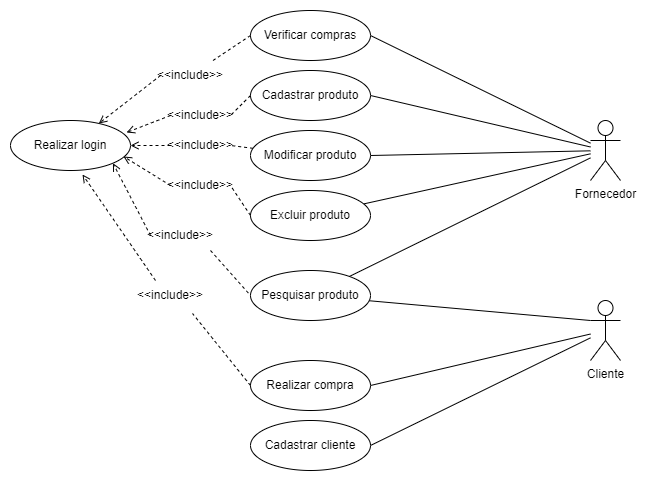

The diagram above was exported from draw.io. Its source (the exported page's mxGraphModel, read from the mxfile embedded in the PNG):
<mxGraphModel dx="1182" dy="582" grid="1" gridSize="10" guides="1" tooltips="1" connect="1" arrows="1" fold="1" page="1" pageScale="1" pageWidth="827" pageHeight="1169" math="0" shadow="0">
  <root>
    <mxCell id="0" />
    <mxCell id="1" parent="0" />
    <mxCell id="p_w-phxSxZSFm5LHLc8S-20" value="&lt;div&gt;Fornecedor&lt;/div&gt;" style="shape=umlActor;verticalLabelPosition=bottom;verticalAlign=top;html=1;outlineConnect=0;" parent="1" vertex="1">
      <mxGeometry x="620" y="150" width="30" height="60" as="geometry" />
    </mxCell>
    <mxCell id="p_w-phxSxZSFm5LHLc8S-21" value="Cliente" style="shape=umlActor;verticalLabelPosition=bottom;verticalAlign=top;html=1;outlineConnect=0;" parent="1" vertex="1">
      <mxGeometry x="620" y="330" width="30" height="60" as="geometry" />
    </mxCell>
    <mxCell id="p_w-phxSxZSFm5LHLc8S-40" style="rounded=0;orthogonalLoop=1;jettySize=auto;html=1;exitX=0;exitY=0.5;exitDx=0;exitDy=0;endArrow=open;endFill=0;dashed=1;entryX=0.967;entryY=0.24;entryDx=0;entryDy=0;startArrow=none;entryPerimeter=0;" parent="1" source="p_w-phxSxZSFm5LHLc8S-53" target="p_w-phxSxZSFm5LHLc8S-37" edge="1">
      <mxGeometry relative="1" as="geometry" />
    </mxCell>
    <mxCell id="p_w-phxSxZSFm5LHLc8S-66" style="edgeStyle=none;rounded=0;orthogonalLoop=1;jettySize=auto;html=1;exitX=1;exitY=0.5;exitDx=0;exitDy=0;endArrow=none;endFill=0;" parent="1" source="p_w-phxSxZSFm5LHLc8S-23" target="p_w-phxSxZSFm5LHLc8S-20" edge="1">
      <mxGeometry relative="1" as="geometry" />
    </mxCell>
    <mxCell id="p_w-phxSxZSFm5LHLc8S-23" value="Cadastrar produto" style="ellipse;whiteSpace=wrap;html=1;" parent="1" vertex="1">
      <mxGeometry x="280" y="100" width="120" height="50" as="geometry" />
    </mxCell>
    <mxCell id="p_w-phxSxZSFm5LHLc8S-41" style="rounded=0;orthogonalLoop=1;jettySize=auto;html=1;entryX=1;entryY=0.5;entryDx=0;entryDy=0;endArrow=open;endFill=0;dashed=1;startArrow=none;" parent="1" source="p_w-phxSxZSFm5LHLc8S-55" target="p_w-phxSxZSFm5LHLc8S-37" edge="1">
      <mxGeometry relative="1" as="geometry" />
    </mxCell>
    <mxCell id="p_w-phxSxZSFm5LHLc8S-67" style="edgeStyle=none;rounded=0;orthogonalLoop=1;jettySize=auto;html=1;exitX=1;exitY=0.5;exitDx=0;exitDy=0;endArrow=none;endFill=0;" parent="1" source="p_w-phxSxZSFm5LHLc8S-25" target="p_w-phxSxZSFm5LHLc8S-20" edge="1">
      <mxGeometry relative="1" as="geometry" />
    </mxCell>
    <mxCell id="p_w-phxSxZSFm5LHLc8S-25" value="Modificar produto" style="ellipse;whiteSpace=wrap;html=1;" parent="1" vertex="1">
      <mxGeometry x="280" y="160" width="120" height="50" as="geometry" />
    </mxCell>
    <mxCell id="p_w-phxSxZSFm5LHLc8S-42" style="rounded=0;orthogonalLoop=1;jettySize=auto;html=1;exitX=0;exitY=0.5;exitDx=0;exitDy=0;entryX=0.942;entryY=0.72;entryDx=0;entryDy=0;endArrow=open;endFill=0;dashed=1;startArrow=none;entryPerimeter=0;" parent="1" source="p_w-phxSxZSFm5LHLc8S-57" target="p_w-phxSxZSFm5LHLc8S-37" edge="1">
      <mxGeometry relative="1" as="geometry" />
    </mxCell>
    <mxCell id="p_w-phxSxZSFm5LHLc8S-68" style="edgeStyle=none;rounded=0;orthogonalLoop=1;jettySize=auto;html=1;endArrow=none;endFill=0;" parent="1" source="p_w-phxSxZSFm5LHLc8S-27" target="p_w-phxSxZSFm5LHLc8S-20" edge="1">
      <mxGeometry relative="1" as="geometry" />
    </mxCell>
    <mxCell id="p_w-phxSxZSFm5LHLc8S-27" value="Excluir produto" style="ellipse;whiteSpace=wrap;html=1;" parent="1" vertex="1">
      <mxGeometry x="280" y="220" width="120" height="50" as="geometry" />
    </mxCell>
    <mxCell id="p_w-phxSxZSFm5LHLc8S-73" style="edgeStyle=none;rounded=0;orthogonalLoop=1;jettySize=auto;html=1;exitX=1;exitY=0.5;exitDx=0;exitDy=0;endArrow=none;endFill=0;" parent="1" source="p_w-phxSxZSFm5LHLc8S-29" target="p_w-phxSxZSFm5LHLc8S-21" edge="1">
      <mxGeometry relative="1" as="geometry" />
    </mxCell>
    <mxCell id="p_w-phxSxZSFm5LHLc8S-74" style="edgeStyle=none;rounded=0;orthogonalLoop=1;jettySize=auto;html=1;exitX=0.25;exitY=0;exitDx=0;exitDy=0;entryX=0.6;entryY=1.08;entryDx=0;entryDy=0;entryPerimeter=0;endArrow=open;endFill=0;dashed=1;startArrow=none;" parent="1" source="p_w-phxSxZSFm5LHLc8S-75" target="p_w-phxSxZSFm5LHLc8S-37" edge="1">
      <mxGeometry relative="1" as="geometry" />
    </mxCell>
    <mxCell id="p_w-phxSxZSFm5LHLc8S-29" value="Realizar compra" style="ellipse;whiteSpace=wrap;html=1;" parent="1" vertex="1">
      <mxGeometry x="280" y="390" width="120" height="50" as="geometry" />
    </mxCell>
    <mxCell id="p_w-phxSxZSFm5LHLc8S-69" style="edgeStyle=none;rounded=0;orthogonalLoop=1;jettySize=auto;html=1;endArrow=none;endFill=0;" parent="1" source="p_w-phxSxZSFm5LHLc8S-32" target="p_w-phxSxZSFm5LHLc8S-20" edge="1">
      <mxGeometry relative="1" as="geometry" />
    </mxCell>
    <mxCell id="p_w-phxSxZSFm5LHLc8S-71" style="edgeStyle=none;rounded=0;orthogonalLoop=1;jettySize=auto;html=1;entryX=0;entryY=0.3333333333333333;entryDx=0;entryDy=0;entryPerimeter=0;endArrow=none;endFill=0;" parent="1" source="p_w-phxSxZSFm5LHLc8S-32" target="p_w-phxSxZSFm5LHLc8S-21" edge="1">
      <mxGeometry relative="1" as="geometry" />
    </mxCell>
    <mxCell id="p_w-phxSxZSFm5LHLc8S-32" value="Pesquisar produto" style="ellipse;whiteSpace=wrap;html=1;" parent="1" vertex="1">
      <mxGeometry x="280" y="300" width="120" height="50" as="geometry" />
    </mxCell>
    <mxCell id="p_w-phxSxZSFm5LHLc8S-72" style="edgeStyle=none;rounded=0;orthogonalLoop=1;jettySize=auto;html=1;exitX=1;exitY=0.5;exitDx=0;exitDy=0;endArrow=none;endFill=0;" parent="1" source="p_w-phxSxZSFm5LHLc8S-34" target="p_w-phxSxZSFm5LHLc8S-21" edge="1">
      <mxGeometry relative="1" as="geometry" />
    </mxCell>
    <mxCell id="p_w-phxSxZSFm5LHLc8S-34" value="Cadastrar cliente" style="ellipse;whiteSpace=wrap;html=1;" parent="1" vertex="1">
      <mxGeometry x="280" y="450" width="120" height="50" as="geometry" />
    </mxCell>
    <mxCell id="p_w-phxSxZSFm5LHLc8S-65" style="edgeStyle=none;rounded=0;orthogonalLoop=1;jettySize=auto;html=1;exitX=1;exitY=0.5;exitDx=0;exitDy=0;endArrow=none;endFill=0;" parent="1" source="p_w-phxSxZSFm5LHLc8S-36" target="p_w-phxSxZSFm5LHLc8S-20" edge="1">
      <mxGeometry relative="1" as="geometry" />
    </mxCell>
    <mxCell id="p_w-phxSxZSFm5LHLc8S-36" value="Verificar compras" style="ellipse;whiteSpace=wrap;html=1;" parent="1" vertex="1">
      <mxGeometry x="280" y="40" width="120" height="50" as="geometry" />
    </mxCell>
    <mxCell id="p_w-phxSxZSFm5LHLc8S-39" style="rounded=0;orthogonalLoop=1;jettySize=auto;html=1;entryX=0;entryY=0.5;entryDx=0;entryDy=0;endArrow=none;endFill=0;dashed=1;startArrow=none;" parent="1" source="p_w-phxSxZSFm5LHLc8S-51" target="p_w-phxSxZSFm5LHLc8S-36" edge="1">
      <mxGeometry relative="1" as="geometry" />
    </mxCell>
    <mxCell id="p_w-phxSxZSFm5LHLc8S-43" style="edgeStyle=none;rounded=0;orthogonalLoop=1;jettySize=auto;html=1;exitX=1;exitY=1;exitDx=0;exitDy=0;entryX=0;entryY=0.5;entryDx=0;entryDy=0;entryPerimeter=0;dashed=1;endArrow=none;endFill=0;startArrow=none;" parent="1" source="p_w-phxSxZSFm5LHLc8S-59" target="p_w-phxSxZSFm5LHLc8S-32" edge="1">
      <mxGeometry relative="1" as="geometry" />
    </mxCell>
    <mxCell id="p_w-phxSxZSFm5LHLc8S-37" value="Realizar login" style="ellipse;whiteSpace=wrap;html=1;" parent="1" vertex="1">
      <mxGeometry x="40" y="150" width="120" height="50" as="geometry" />
    </mxCell>
    <mxCell id="p_w-phxSxZSFm5LHLc8S-51" value="&amp;lt;&amp;lt;include&amp;gt;&amp;gt;" style="text;html=1;strokeColor=none;fillColor=none;align=center;verticalAlign=middle;whiteSpace=wrap;rounded=0;" parent="1" vertex="1">
      <mxGeometry x="190" y="90" width="60" height="30" as="geometry" />
    </mxCell>
    <mxCell id="p_w-phxSxZSFm5LHLc8S-52" value="" style="rounded=0;orthogonalLoop=1;jettySize=auto;html=1;endArrow=open;endFill=0;dashed=1;exitX=0;exitY=0.5;exitDx=0;exitDy=0;" parent="1" source="p_w-phxSxZSFm5LHLc8S-51" target="p_w-phxSxZSFm5LHLc8S-37" edge="1">
      <mxGeometry relative="1" as="geometry">
        <mxPoint x="280" y="65" as="sourcePoint" />
        <mxPoint x="133.80020947849061" y="154.34431642981167" as="targetPoint" />
      </mxGeometry>
    </mxCell>
    <mxCell id="p_w-phxSxZSFm5LHLc8S-53" value="&amp;lt;&amp;lt;include&amp;gt;&amp;gt;" style="text;html=1;strokeColor=none;fillColor=none;align=center;verticalAlign=middle;whiteSpace=wrap;rounded=0;" parent="1" vertex="1">
      <mxGeometry x="200" y="130" width="60" height="30" as="geometry" />
    </mxCell>
    <mxCell id="p_w-phxSxZSFm5LHLc8S-54" value="" style="rounded=0;orthogonalLoop=1;jettySize=auto;html=1;exitX=0;exitY=0.5;exitDx=0;exitDy=0;endArrow=none;endFill=0;dashed=1;entryX=1;entryY=0.5;entryDx=0;entryDy=0;" parent="1" source="p_w-phxSxZSFm5LHLc8S-23" target="p_w-phxSxZSFm5LHLc8S-53" edge="1">
      <mxGeometry relative="1" as="geometry">
        <mxPoint x="280" y="125" as="sourcePoint" />
        <mxPoint x="160" y="175" as="targetPoint" />
      </mxGeometry>
    </mxCell>
    <mxCell id="p_w-phxSxZSFm5LHLc8S-55" value="&amp;lt;&amp;lt;include&amp;gt;&amp;gt;" style="text;html=1;strokeColor=none;fillColor=none;align=center;verticalAlign=middle;whiteSpace=wrap;rounded=0;" parent="1" vertex="1">
      <mxGeometry x="200" y="160" width="60" height="30" as="geometry" />
    </mxCell>
    <mxCell id="p_w-phxSxZSFm5LHLc8S-56" value="" style="rounded=0;orthogonalLoop=1;jettySize=auto;html=1;entryX=1;entryY=0.5;entryDx=0;entryDy=0;endArrow=none;endFill=0;dashed=1;" parent="1" source="p_w-phxSxZSFm5LHLc8S-25" target="p_w-phxSxZSFm5LHLc8S-55" edge="1">
      <mxGeometry relative="1" as="geometry">
        <mxPoint x="280.5263259590415" y="181.6959069977247" as="sourcePoint" />
        <mxPoint x="160" y="175" as="targetPoint" />
      </mxGeometry>
    </mxCell>
    <mxCell id="p_w-phxSxZSFm5LHLc8S-57" value="&amp;lt;&amp;lt;include&amp;gt;&amp;gt;" style="text;html=1;strokeColor=none;fillColor=none;align=center;verticalAlign=middle;whiteSpace=wrap;rounded=0;" parent="1" vertex="1">
      <mxGeometry x="200" y="200" width="60" height="30" as="geometry" />
    </mxCell>
    <mxCell id="p_w-phxSxZSFm5LHLc8S-58" value="" style="rounded=0;orthogonalLoop=1;jettySize=auto;html=1;exitX=0;exitY=0.5;exitDx=0;exitDy=0;entryX=1;entryY=0.5;entryDx=0;entryDy=0;endArrow=none;endFill=0;dashed=1;" parent="1" source="p_w-phxSxZSFm5LHLc8S-27" target="p_w-phxSxZSFm5LHLc8S-57" edge="1">
      <mxGeometry relative="1" as="geometry">
        <mxPoint x="280" y="245" as="sourcePoint" />
        <mxPoint x="160" y="175" as="targetPoint" />
      </mxGeometry>
    </mxCell>
    <mxCell id="p_w-phxSxZSFm5LHLc8S-59" value="&amp;lt;&amp;lt;include&amp;gt;&amp;gt;" style="text;html=1;strokeColor=none;fillColor=none;align=center;verticalAlign=middle;whiteSpace=wrap;rounded=0;" parent="1" vertex="1">
      <mxGeometry x="180" y="250" width="60" height="30" as="geometry" />
    </mxCell>
    <mxCell id="p_w-phxSxZSFm5LHLc8S-60" value="" style="edgeStyle=none;rounded=0;orthogonalLoop=1;jettySize=auto;html=1;exitX=0;exitY=0.5;exitDx=0;exitDy=0;entryX=1;entryY=1;entryDx=0;entryDy=0;dashed=1;endArrow=open;endFill=0;exitPerimeter=0;" parent="1" source="p_w-phxSxZSFm5LHLc8S-59" target="p_w-phxSxZSFm5LHLc8S-37" edge="1">
      <mxGeometry relative="1" as="geometry">
        <mxPoint x="280" y="325" as="sourcePoint" />
        <mxPoint x="142.42640687119274" y="192.6776695296635" as="targetPoint" />
      </mxGeometry>
    </mxCell>
    <mxCell id="p_w-phxSxZSFm5LHLc8S-75" value="&amp;lt;&amp;lt;include&amp;gt;&amp;gt;" style="text;html=1;strokeColor=none;fillColor=none;align=center;verticalAlign=middle;whiteSpace=wrap;rounded=0;" parent="1" vertex="1">
      <mxGeometry x="170" y="310" width="60" height="30" as="geometry" />
    </mxCell>
    <mxCell id="p_w-phxSxZSFm5LHLc8S-76" value="" style="edgeStyle=none;rounded=0;orthogonalLoop=1;jettySize=auto;html=1;exitX=0;exitY=0.5;exitDx=0;exitDy=0;entryX=0.867;entryY=1.1;entryDx=0;entryDy=0;entryPerimeter=0;endArrow=none;endFill=0;dashed=1;" parent="1" source="p_w-phxSxZSFm5LHLc8S-29" target="p_w-phxSxZSFm5LHLc8S-75" edge="1">
      <mxGeometry relative="1" as="geometry">
        <mxPoint x="280" y="415" as="sourcePoint" />
        <mxPoint x="112" y="204" as="targetPoint" />
      </mxGeometry>
    </mxCell>
  </root>
</mxGraphModel>